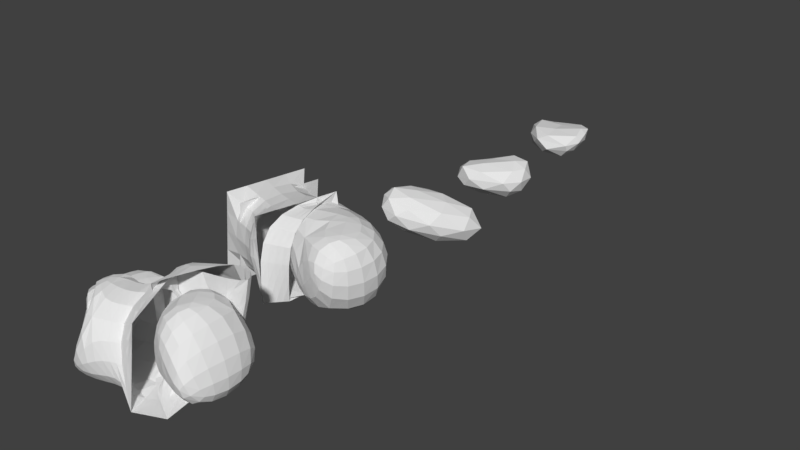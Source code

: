 # Source: small-forest-objects.blend  (saved by Blender 2.78.0; exported with 4.5.12 LTS)
import bpy
from mathutils import Matrix  # noqa: F401  (used for matrix-valued properties, if any)

bpy.ops.wm.read_factory_settings(use_empty=True)
scene = bpy.context.scene
scene.name = 'Scene'

# ---- collections
col_collection_1 = bpy.data.collections.new('Collection 1'); scene.collection.children.link(col_collection_1)

# ---- world
world_world = bpy.data.worlds.new('World'); scene.world = world_world
world_world.color = (0.05088, 0.05088, 0.05088)
world_world.use_sun_shadow = False
world_world.sun_shadow_jitter_overblur = 0.0
world_world.cycles.sampling_method = 'MANUAL'

# ---- meshes
me_plane_001 = bpy.data.meshes.new('Plane.001')
me_plane_001.from_pydata([(-0.2067, -0.1468, -0.06698), (-0.05385, -0.176, -0.03938), (0.4404, -0.1402, 0.02623), (0.1551, -0.09847, -0.01745), (-0.1002, 0.122, 0.009642), (-0.1788, 0.03499, -0.00105), (-0.1865, -0.2562, -0.02596), (-0.2873, -0.39, -0.02975), (-0.3874, -0.2125, -0.01928), (-0.217, 0.2491, 0.07234), (-0.269, -0.04307, -0.03262), (-0.3484, -0.2887, 0.05572)], [(3, 4), (1, 0), (3, 1), (2, 3), (4, 5), (1, 6), (6, 7), (0, 8), (4, 9), (0, 10), (6, 11)], [])
me_plane_001.use_remesh_preserve_volume = False
me_plane_001.use_remesh_preserve_attributes = False
me_plane_001.use_mirror_vertex_groups = False
me_plane_001.update()
me_plane = bpy.data.meshes.new('Plane')
me_plane.from_pydata([(-0.2792, 0.04025, -0.02531), (-0.1572, -0.03832, 0.01679), (0.4404, -0.1402, 0.02623), (0.0741, -0.01066, 0.02605), (-0.1002, 0.122, 0.009642), (-0.1891, 0.1155, 0.006271), (-0.259, -0.06911, 0.01571), (-0.3551, -0.08353, 0.01256), (-0.3884, 0.06411, -0.01174)], [(3, 4), (1, 0), (3, 1), (2, 3), (4, 5), (1, 6), (6, 7), (0, 8)], [])
me_plane.use_remesh_preserve_volume = False
me_plane.use_remesh_preserve_attributes = False
me_plane.use_mirror_vertex_groups = False
me_plane.update()
me_icosphere_002 = bpy.data.meshes.new('Icosphere.002')
me_icosphere_002.from_pydata([(0.2203, 0.3071, -1.264), (1.207, 0.03666, -0.7495), (-0.826, 0.01031, -0.7141), (-1.336, 1.19, -1.171), (-0.1513, 1.64, -0.9494), (1.138, 1.275, -0.7715), (0.0808, -0.128, -0.09555), (-1.608, 1.14, -0.2927), (-1.293, 2.036, -0.5711), (0.8725, 2.153, -0.1226), (1.745, 0.903, 0.09309), (-0.07194, 1.497, -0.03899), (-0.2319, -0.04304, -1.117), (0.8134, 0.1567, -1.169), (0.2368, -0.4124, -0.7528), (1.311, 0.5952, -0.8457), (0.7357, 0.888, -1.173), (-0.746, 0.6486, -1.331), (-1.183, 0.438, -1.035), (-0.02226, 0.9594, -1.29), (-0.9628, 1.51, -1.266), (0.5962, 1.805, -0.9174), (1.636, 0.4614, -0.3247), (1.607, 1.143, -0.3427), (-0.4451, -0.2872, -0.3687), (1.209, -0.1156, -0.4103), (-1.619, 1.212, -0.7412), (-1.348, 0.4544, -0.5114), (-0.8081, 2.2, -0.8274), (-1.413, 1.593, -0.9258), (1.214, 1.836, -0.4024), (0.3632, 2.43, -0.576), (1.503, 0.3931, 0.06979), (-0.9843, 0.3585, -0.0118), (-1.586, 1.712, -0.415), (-0.2815, 2.523, -0.3167), (1.536, 1.517, 0.1409), (0.03947, 0.6321, 0.0376), (1.328, 1.136, 0.2222), (-1.371, 1.554, -0.08741), (-0.9494, 2.186, -0.3035), (0.8257, 2.019, 0.03001)], [], [(0, 13, 12), (1, 13, 15), (0, 12, 17), (0, 17, 19), (0, 19, 16), (1, 15, 22), (2, 14, 24), (3, 18, 26), (4, 20, 28), (5, 21, 30), (1, 22, 25), (2, 24, 27), (3, 26, 29), (4, 28, 31), (5, 30, 23), (6, 32, 37), (7, 33, 39), (8, 34, 40), (9, 35, 41), (10, 36, 38), (38, 41, 11), (38, 36, 41), (36, 9, 41), (41, 40, 11), (41, 35, 40), (35, 8, 40), (40, 39, 11), (40, 34, 39), (34, 7, 39), (39, 37, 11), (39, 33, 37), (33, 6, 37), (37, 38, 11), (37, 32, 38), (32, 10, 38), (23, 36, 10), (23, 30, 36), (30, 9, 36), (31, 35, 9), (31, 28, 35), (28, 8, 35), (29, 34, 8), (29, 26, 34), (26, 7, 34), (27, 33, 7), (27, 24, 33), (24, 6, 33), (25, 32, 6), (25, 22, 32), (22, 10, 32), (30, 31, 9), (30, 21, 31), (21, 4, 31), (28, 29, 8), (28, 20, 29), (20, 3, 29), (26, 27, 7), (26, 18, 27), (18, 2, 27), (24, 25, 6), (24, 14, 25), (14, 1, 25), (22, 23, 10), (22, 15, 23), (15, 5, 23), (16, 21, 5), (16, 19, 21), (19, 4, 21), (19, 20, 4), (19, 17, 20), (17, 3, 20), (17, 18, 3), (17, 12, 18), (12, 2, 18), (15, 16, 5), (15, 13, 16), (13, 0, 16), (12, 14, 2), (12, 13, 14), (13, 1, 14)])
me_icosphere_002.use_remesh_preserve_volume = False
me_icosphere_002.use_remesh_preserve_attributes = False
me_icosphere_002.use_mirror_vertex_groups = False
me_icosphere_002.update()
me_icosphere_001 = bpy.data.meshes.new('Icosphere.001')
me_icosphere_001.from_pydata([(0.2203, 0.3071, -1.264), (1.122, -0.0462, -0.8017), (-0.5497, -0.7834, -0.746), (-1.07, 0.3938, -1.186), (-0.07716, 1.271, -0.9096), (1.108, 1.028, -0.8319), (0.09757, -0.5874, -0.09011), (-1.136, -0.2595, -0.3248), (-0.9825, 1.009, -0.5404), (0.6011, 1.353, -0.02606), (1.338, 0.5762, -0.003832), (-0.1586, 0.5303, 0.02631), (-0.1464, -0.2886, -1.127), (0.8137, 0.149, -1.184), (0.2606, -0.633, -0.7525), (1.254, 0.5165, -0.9188), (0.7783, 0.744, -1.181), (-0.621, 0.2731, -1.337), (-0.9363, -0.2705, -1.063), (-0.001382, 0.8777, -1.282), (-0.7874, 0.9121, -1.239), (0.5949, 1.232, -0.856), (1.404, 0.2573, -0.4278), (1.409, 0.9029, -0.4536), (-0.2495, -0.8627, -0.391), (0.9413, -0.2992, -0.4315), (-1.224, 0.05005, -0.7738), (-0.9649, -0.6452, -0.5556), (-0.5848, 1.304, -0.7561), (-1.159, 0.7889, -0.9186), (0.9742, 1.309, -0.3812), (0.3428, 1.503, -0.4526), (1.083, 0.0856, -0.0003426), (-0.707, -0.6893, -0.03661), (-1.168, 0.43, -0.423), (-0.2242, 1.283, -0.1767), (1.117, 1.052, 0.09851), (-0.1207, -0.1622, 0.07724), (0.8354, 0.6099, 0.1839), (-0.8907, 0.02615, -0.08901), (-0.6521, 0.8659, -0.2317), (0.4436, 1.118, 0.141)], [], [(0, 13, 12), (1, 13, 15), (0, 12, 17), (0, 17, 19), (0, 19, 16), (1, 15, 22), (2, 14, 24), (3, 18, 26), (4, 20, 28), (5, 21, 30), (1, 22, 25), (2, 24, 27), (3, 26, 29), (4, 28, 31), (5, 30, 23), (6, 32, 37), (7, 33, 39), (8, 34, 40), (9, 35, 41), (10, 36, 38), (38, 41, 11), (38, 36, 41), (36, 9, 41), (41, 40, 11), (41, 35, 40), (35, 8, 40), (40, 39, 11), (40, 34, 39), (34, 7, 39), (39, 37, 11), (39, 33, 37), (33, 6, 37), (37, 38, 11), (37, 32, 38), (32, 10, 38), (23, 36, 10), (23, 30, 36), (30, 9, 36), (31, 35, 9), (31, 28, 35), (28, 8, 35), (29, 34, 8), (29, 26, 34), (26, 7, 34), (27, 33, 7), (27, 24, 33), (24, 6, 33), (25, 32, 6), (25, 22, 32), (22, 10, 32), (30, 31, 9), (30, 21, 31), (21, 4, 31), (28, 29, 8), (28, 20, 29), (20, 3, 29), (26, 27, 7), (26, 18, 27), (18, 2, 27), (24, 25, 6), (24, 14, 25), (14, 1, 25), (22, 23, 10), (22, 15, 23), (15, 5, 23), (16, 21, 5), (16, 19, 21), (19, 4, 21), (19, 20, 4), (19, 17, 20), (17, 3, 20), (17, 18, 3), (17, 12, 18), (12, 2, 18), (15, 16, 5), (15, 13, 16), (13, 0, 16), (12, 14, 2), (12, 13, 14), (13, 1, 14)])
me_icosphere_001.use_remesh_preserve_volume = False
me_icosphere_001.use_remesh_preserve_attributes = False
me_icosphere_001.use_mirror_vertex_groups = False
me_icosphere_001.update()
me_icosphere = bpy.data.meshes.new('Icosphere')
me_icosphere.from_pydata([(0.2322, 0.2668, -1.192), (1.246, 0.0724, -0.879), (-0.3746, -0.9129, -0.3791), (-0.9321, -0.0214, -0.4295), (-0.03256, 1.126, -0.648), (1.632, 1.55, -1.196), (0.2884, -0.6015, 0.1203), (-0.8659, -0.5341, 0.3531), (-0.848, 0.5834, 0.2287), (0.7562, 1.486, -0.1006), (1.792, 1.029, -0.319), (-0.0236, 0.3386, 0.4465), (-0.08693, -0.39, -0.9168), (0.9032, 0.2376, -1.245), (0.3749, -0.643, -0.6242), (1.725, 0.9854, -1.245), (1.015, 0.9744, -1.337), (-0.5312, 0.005195, -0.8479), (-0.7603, -0.5503, -0.4713), (0.04196, 0.7305, -1.019), (-0.6723, 0.5213, -0.5417), (0.8529, 1.474, -1.012), (1.825, 0.6764, -0.7197), (1.999, 1.491, -0.8634), (-0.02771, -0.9141, -0.09445), (1.012, -0.2864, -0.3842), (-1.02, -0.3346, 0.001867), (-0.6987, -0.8652, 0.03688), (-0.4866, 0.9708, -0.1607), (-1.015, 0.322, -0.0796), (1.462, 1.794, -0.7197), (0.487, 1.563, -0.4228), (1.196, 0.1628, -0.01913), (-0.4237, -0.8173, 0.4354), (-0.969, 0.02203, 0.3832), (-0.1605, 1.076, 0.1954), (1.555, 1.488, -0.2054), (0.09237, -0.2468, 0.4148), (0.9742, 0.7142, 0.1444), (-0.6208, -0.2599, 0.6056), (-0.4998, 0.5286, 0.4228), (0.5053, 1.114, 0.199)], [], [(0, 13, 12), (1, 13, 15), (0, 12, 17), (0, 17, 19), (0, 19, 16), (1, 15, 22), (2, 14, 24), (3, 18, 26), (4, 20, 28), (5, 21, 30), (1, 22, 25), (2, 24, 27), (3, 26, 29), (4, 28, 31), (5, 30, 23), (6, 32, 37), (7, 33, 39), (8, 34, 40), (9, 35, 41), (10, 36, 38), (38, 41, 11), (38, 36, 41), (36, 9, 41), (41, 40, 11), (41, 35, 40), (35, 8, 40), (40, 39, 11), (40, 34, 39), (34, 7, 39), (39, 37, 11), (39, 33, 37), (33, 6, 37), (37, 38, 11), (37, 32, 38), (32, 10, 38), (23, 36, 10), (23, 30, 36), (30, 9, 36), (31, 35, 9), (31, 28, 35), (28, 8, 35), (29, 34, 8), (29, 26, 34), (26, 7, 34), (27, 33, 7), (27, 24, 33), (24, 6, 33), (25, 32, 6), (25, 22, 32), (22, 10, 32), (30, 31, 9), (30, 21, 31), (21, 4, 31), (28, 29, 8), (28, 20, 29), (20, 3, 29), (26, 27, 7), (26, 18, 27), (18, 2, 27), (24, 25, 6), (24, 14, 25), (14, 1, 25), (22, 23, 10), (22, 15, 23), (15, 5, 23), (16, 21, 5), (16, 19, 21), (19, 4, 21), (19, 20, 4), (19, 17, 20), (17, 3, 20), (17, 18, 3), (17, 12, 18), (12, 2, 18), (15, 16, 5), (15, 13, 16), (13, 0, 16), (12, 14, 2), (12, 13, 14), (13, 1, 14)])
me_icosphere.use_remesh_preserve_volume = False
me_icosphere.use_remesh_preserve_attributes = False
me_icosphere.use_mirror_vertex_groups = False
me_icosphere.update()

# ---- objects
ob_plane_001 = bpy.data.objects.new('Plane.001', me_plane_001)
ob_plane = bpy.data.objects.new('Plane', me_plane)
ob_icosphere_002 = bpy.data.objects.new('Icosphere.002', me_icosphere_002)
ob_icosphere_001 = bpy.data.objects.new('Icosphere.001', me_icosphere_001)
ob_icosphere = bpy.data.objects.new('Icosphere', me_icosphere)

# ---- transforms, parenting, visibility, modifiers, constraints
ob_plane_001.location = (0.0, -1.653, 0.0)
ob_plane_001.lineart.crease_threshold = 0.0
_m = ob_plane_001.modifiers.new('Skin', 'SKIN')
_m = ob_plane_001.modifiers.new('Subsurf', 'SUBSURF')
_m.uv_smooth = 'PRESERVE_CORNERS'
_m.quality = 2
_m.show_only_control_edges = False
ob_plane.location = (0.0, -0.758, 0.0)
ob_plane.lineart.crease_threshold = 0.0
_m = ob_plane.modifiers.new('Skin', 'SKIN')
_m = ob_plane.modifiers.new('Subsurf', 'SUBSURF')
_m.uv_smooth = 'PRESERVE_CORNERS'
_m.quality = 2
_m.show_only_control_edges = False
ob_icosphere_002.location = (0.0, 1.426, 0.0)
ob_icosphere_002.scale = (0.1258, 0.1258, 0.1258)
ob_icosphere_002.lineart.crease_threshold = 0.0
ob_icosphere_001.location = (0.0, 0.7462, 0.0)
ob_icosphere_001.scale = (0.1615, 0.1615, 0.1615)
ob_icosphere_001.lineart.crease_threshold = 0.0
ob_icosphere.location = (0.0, 0.0, 0.0)
ob_icosphere.scale = (0.1615, 0.1615, 0.1615)
ob_icosphere.lineart.crease_threshold = 0.0

# ---- collection membership
col_collection_1.objects.link(ob_plane_001)
col_collection_1.objects.link(ob_plane)
col_collection_1.objects.link(ob_icosphere_002)
col_collection_1.objects.link(ob_icosphere_001)
col_collection_1.objects.link(ob_icosphere)

# ---- scene / render settings (as saved in the file)
scene.frame_start = 1; scene.frame_end = 250; scene.frame_set(1)
scene.render.engine = 'BLENDER_EEVEE_NEXT'
scene.render.resolution_percentage = 50
scene.render.dither_intensity = 0.0
scene.cycles.use_denoising = False
scene.cycles.samples = 128
scene.cycles.sampling_pattern = 'TABULATED_SOBOL'
scene.cycles.light_sampling_threshold = 0.0
scene.cycles.use_adaptive_sampling = False
scene.cycles.use_light_tree = False
scene.cycles.blur_glossy = 0.0
scene.cycles.sample_clamp_indirect = 0.0
scene.view_settings.view_transform = 'Standard'
bpy.context.view_layer.update()

# ---- added for rendering (the .blend has no active camera and no usable light): camera, sun
cam_auto = bpy.data.cameras.new('AutoCamera')
cam_auto.lens = 50.0
cam_auto.sensor_width = 36.0
cam_auto.clip_end = 1000.0
ob_auto_camera = bpy.data.objects.new('AutoCamera', cam_auto)
scene.collection.objects.link(ob_auto_camera)
ob_auto_camera.location = (3.64035, -4.47992, 2.82613)
ob_auto_camera.rotation_euler = (1.09748, -7.21219e-08, 0.694738)
scene.camera = ob_auto_camera
light_auto_sun = bpy.data.lights.new('AutoSun', 'SUN')
light_auto_sun.energy = 3.0
light_auto_sun.angle = 0.0523599
ob_auto_sun = bpy.data.objects.new('AutoSun', light_auto_sun)
scene.collection.objects.link(ob_auto_sun)
ob_auto_sun.rotation_euler = (0.872665, 0.174533, 0.523599)
bpy.context.view_layer.update()
